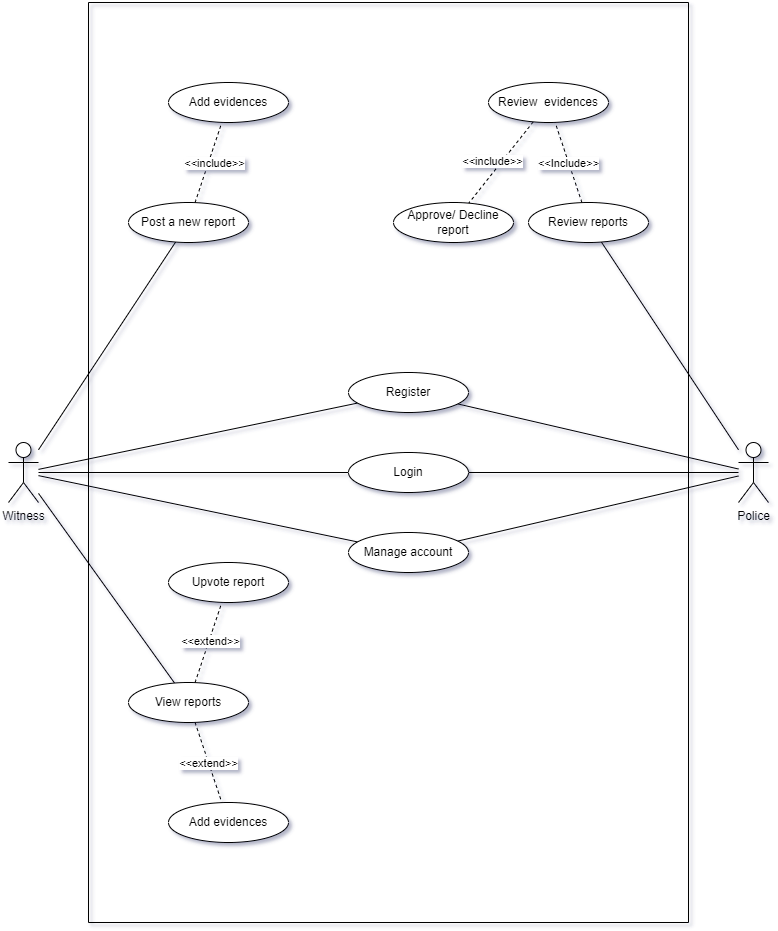

The diagram above was exported from draw.io. Its source (the exported page's mxGraphModel, read from the mxfile embedded in the PNG):
<mxGraphModel dx="1422" dy="857" grid="1" gridSize="10" guides="1" tooltips="1" connect="1" arrows="1" fold="1" page="1" pageScale="1" pageWidth="850" pageHeight="1100" math="0" shadow="0">
  <root>
    <mxCell id="0" />
    <mxCell id="1" parent="0" />
    <mxCell id="P8i2OJOOGue6GX6Fp_Au-12" style="rounded=0;orthogonalLoop=1;jettySize=auto;html=1;endArrow=none;endFill=0;" parent="1" source="P8i2OJOOGue6GX6Fp_Au-4" target="P8i2OJOOGue6GX6Fp_Au-9" edge="1">
      <mxGeometry relative="1" as="geometry" />
    </mxCell>
    <mxCell id="P8i2OJOOGue6GX6Fp_Au-13" style="edgeStyle=none;rounded=0;orthogonalLoop=1;jettySize=auto;html=1;endArrow=none;endFill=0;" parent="1" source="P8i2OJOOGue6GX6Fp_Au-4" target="P8i2OJOOGue6GX6Fp_Au-10" edge="1">
      <mxGeometry relative="1" as="geometry" />
    </mxCell>
    <mxCell id="P8i2OJOOGue6GX6Fp_Au-14" style="edgeStyle=none;rounded=0;orthogonalLoop=1;jettySize=auto;html=1;endArrow=none;endFill=0;" parent="1" source="P8i2OJOOGue6GX6Fp_Au-4" target="P8i2OJOOGue6GX6Fp_Au-11" edge="1">
      <mxGeometry relative="1" as="geometry" />
    </mxCell>
    <mxCell id="P8i2OJOOGue6GX6Fp_Au-19" style="edgeStyle=none;rounded=0;orthogonalLoop=1;jettySize=auto;html=1;endArrow=none;endFill=0;" parent="1" source="P8i2OJOOGue6GX6Fp_Au-4" target="P8i2OJOOGue6GX6Fp_Au-18" edge="1">
      <mxGeometry relative="1" as="geometry" />
    </mxCell>
    <mxCell id="P8i2OJOOGue6GX6Fp_Au-34" style="edgeStyle=none;rounded=0;orthogonalLoop=1;jettySize=auto;html=1;endArrow=none;endFill=0;" parent="1" source="P8i2OJOOGue6GX6Fp_Au-4" target="P8i2OJOOGue6GX6Fp_Au-33" edge="1">
      <mxGeometry relative="1" as="geometry" />
    </mxCell>
    <mxCell id="P8i2OJOOGue6GX6Fp_Au-4" value="Witness" style="shape=umlActor;verticalLabelPosition=bottom;verticalAlign=top;html=1;outlineConnect=0;" parent="1" vertex="1">
      <mxGeometry x="40" y="520" width="30" height="60" as="geometry" />
    </mxCell>
    <mxCell id="P8i2OJOOGue6GX6Fp_Au-15" style="edgeStyle=none;rounded=0;orthogonalLoop=1;jettySize=auto;html=1;endArrow=none;endFill=0;" parent="1" source="P8i2OJOOGue6GX6Fp_Au-5" target="P8i2OJOOGue6GX6Fp_Au-9" edge="1">
      <mxGeometry relative="1" as="geometry" />
    </mxCell>
    <mxCell id="P8i2OJOOGue6GX6Fp_Au-16" style="edgeStyle=none;rounded=0;orthogonalLoop=1;jettySize=auto;html=1;endArrow=none;endFill=0;" parent="1" source="P8i2OJOOGue6GX6Fp_Au-5" target="P8i2OJOOGue6GX6Fp_Au-10" edge="1">
      <mxGeometry relative="1" as="geometry" />
    </mxCell>
    <mxCell id="P8i2OJOOGue6GX6Fp_Au-17" style="edgeStyle=none;rounded=0;orthogonalLoop=1;jettySize=auto;html=1;endArrow=none;endFill=0;" parent="1" source="P8i2OJOOGue6GX6Fp_Au-5" target="P8i2OJOOGue6GX6Fp_Au-11" edge="1">
      <mxGeometry relative="1" as="geometry" />
    </mxCell>
    <mxCell id="P8i2OJOOGue6GX6Fp_Au-25" style="edgeStyle=none;rounded=0;orthogonalLoop=1;jettySize=auto;html=1;endArrow=none;endFill=0;" parent="1" source="P8i2OJOOGue6GX6Fp_Au-5" target="P8i2OJOOGue6GX6Fp_Au-24" edge="1">
      <mxGeometry relative="1" as="geometry" />
    </mxCell>
    <mxCell id="P8i2OJOOGue6GX6Fp_Au-5" value="Police" style="shape=umlActor;verticalLabelPosition=bottom;verticalAlign=top;html=1;outlineConnect=0;" parent="1" vertex="1">
      <mxGeometry x="770" y="520" width="30" height="60" as="geometry" />
    </mxCell>
    <mxCell id="P8i2OJOOGue6GX6Fp_Au-8" value="" style="swimlane;startSize=0;" parent="1" vertex="1">
      <mxGeometry x="120" y="80" width="600" height="920" as="geometry" />
    </mxCell>
    <mxCell id="P8i2OJOOGue6GX6Fp_Au-9" value="Register" style="ellipse;whiteSpace=wrap;html=1;" parent="P8i2OJOOGue6GX6Fp_Au-8" vertex="1">
      <mxGeometry x="260" y="370" width="120" height="40" as="geometry" />
    </mxCell>
    <mxCell id="P8i2OJOOGue6GX6Fp_Au-10" value="Login" style="ellipse;whiteSpace=wrap;html=1;" parent="P8i2OJOOGue6GX6Fp_Au-8" vertex="1">
      <mxGeometry x="260" y="450" width="120" height="40" as="geometry" />
    </mxCell>
    <mxCell id="P8i2OJOOGue6GX6Fp_Au-11" value="Manage account" style="ellipse;whiteSpace=wrap;html=1;" parent="P8i2OJOOGue6GX6Fp_Au-8" vertex="1">
      <mxGeometry x="260" y="530" width="120" height="40" as="geometry" />
    </mxCell>
    <mxCell id="P8i2OJOOGue6GX6Fp_Au-22" style="edgeStyle=none;rounded=0;orthogonalLoop=1;jettySize=auto;html=1;endArrow=none;endFill=0;dashed=1;" parent="P8i2OJOOGue6GX6Fp_Au-8" source="P8i2OJOOGue6GX6Fp_Au-18" target="P8i2OJOOGue6GX6Fp_Au-21" edge="1">
      <mxGeometry relative="1" as="geometry" />
    </mxCell>
    <mxCell id="P8i2OJOOGue6GX6Fp_Au-23" value="&amp;lt;&amp;lt;include&amp;gt;&amp;gt;" style="edgeLabel;html=1;align=center;verticalAlign=middle;resizable=0;points=[];" parent="P8i2OJOOGue6GX6Fp_Au-22" vertex="1" connectable="0">
      <mxGeometry x="-0.3995" y="-1" relative="1" as="geometry">
        <mxPoint x="10" y="-16" as="offset" />
      </mxGeometry>
    </mxCell>
    <mxCell id="P8i2OJOOGue6GX6Fp_Au-18" value="Post a new report" style="ellipse;whiteSpace=wrap;html=1;" parent="P8i2OJOOGue6GX6Fp_Au-8" vertex="1">
      <mxGeometry x="40" y="200" width="120" height="40" as="geometry" />
    </mxCell>
    <mxCell id="P8i2OJOOGue6GX6Fp_Au-21" value="Add evidences" style="ellipse;whiteSpace=wrap;html=1;" parent="P8i2OJOOGue6GX6Fp_Au-8" vertex="1">
      <mxGeometry x="80" y="80" width="120" height="40" as="geometry" />
    </mxCell>
    <mxCell id="P8i2OJOOGue6GX6Fp_Au-27" style="edgeStyle=none;rounded=0;orthogonalLoop=1;jettySize=auto;html=1;endArrow=none;endFill=0;dashed=1;" parent="P8i2OJOOGue6GX6Fp_Au-8" source="P8i2OJOOGue6GX6Fp_Au-24" target="P8i2OJOOGue6GX6Fp_Au-26" edge="1">
      <mxGeometry relative="1" as="geometry" />
    </mxCell>
    <mxCell id="P8i2OJOOGue6GX6Fp_Au-28" value="&amp;lt;&amp;lt;Include&amp;gt;&amp;gt;" style="edgeLabel;html=1;align=center;verticalAlign=middle;resizable=0;points=[];" parent="P8i2OJOOGue6GX6Fp_Au-27" vertex="1" connectable="0">
      <mxGeometry x="-0.2859" y="-2" relative="1" as="geometry">
        <mxPoint x="-6" y="-11" as="offset" />
      </mxGeometry>
    </mxCell>
    <mxCell id="P8i2OJOOGue6GX6Fp_Au-24" value="Review reports" style="ellipse;whiteSpace=wrap;html=1;" parent="P8i2OJOOGue6GX6Fp_Au-8" vertex="1">
      <mxGeometry x="440" y="200" width="120" height="40" as="geometry" />
    </mxCell>
    <mxCell id="P8i2OJOOGue6GX6Fp_Au-43" style="edgeStyle=none;rounded=0;orthogonalLoop=1;jettySize=auto;html=1;dashed=1;endArrow=none;endFill=0;" parent="P8i2OJOOGue6GX6Fp_Au-8" source="P8i2OJOOGue6GX6Fp_Au-26" target="P8i2OJOOGue6GX6Fp_Au-41" edge="1">
      <mxGeometry relative="1" as="geometry" />
    </mxCell>
    <mxCell id="P8i2OJOOGue6GX6Fp_Au-44" value="&amp;lt;&amp;lt;include&amp;gt;&amp;gt;" style="edgeLabel;html=1;align=center;verticalAlign=middle;resizable=0;points=[];" parent="P8i2OJOOGue6GX6Fp_Au-43" vertex="1" connectable="0">
      <mxGeometry x="0.289" relative="1" as="geometry">
        <mxPoint y="-13" as="offset" />
      </mxGeometry>
    </mxCell>
    <mxCell id="P8i2OJOOGue6GX6Fp_Au-26" value="Review&amp;nbsp; evidences" style="ellipse;whiteSpace=wrap;html=1;" parent="P8i2OJOOGue6GX6Fp_Au-8" vertex="1">
      <mxGeometry x="400" y="80" width="120" height="40" as="geometry" />
    </mxCell>
    <mxCell id="P8i2OJOOGue6GX6Fp_Au-36" style="edgeStyle=none;rounded=0;orthogonalLoop=1;jettySize=auto;html=1;endArrow=none;endFill=0;dashed=1;" parent="P8i2OJOOGue6GX6Fp_Au-8" source="P8i2OJOOGue6GX6Fp_Au-33" target="P8i2OJOOGue6GX6Fp_Au-35" edge="1">
      <mxGeometry relative="1" as="geometry" />
    </mxCell>
    <mxCell id="P8i2OJOOGue6GX6Fp_Au-37" value="&amp;lt;&amp;lt;extend&amp;gt;&amp;gt;" style="edgeLabel;html=1;align=center;verticalAlign=middle;resizable=0;points=[];" parent="P8i2OJOOGue6GX6Fp_Au-36" vertex="1" connectable="0">
      <mxGeometry x="0.3605" y="-1" relative="1" as="geometry">
        <mxPoint x="-4" y="-15" as="offset" />
      </mxGeometry>
    </mxCell>
    <mxCell id="P8i2OJOOGue6GX6Fp_Au-39" style="edgeStyle=none;rounded=0;orthogonalLoop=1;jettySize=auto;html=1;dashed=1;endArrow=none;endFill=0;" parent="P8i2OJOOGue6GX6Fp_Au-8" source="P8i2OJOOGue6GX6Fp_Au-33" target="P8i2OJOOGue6GX6Fp_Au-38" edge="1">
      <mxGeometry relative="1" as="geometry" />
    </mxCell>
    <mxCell id="P8i2OJOOGue6GX6Fp_Au-40" value="&amp;lt;&amp;lt;extend&amp;gt;&amp;gt;" style="edgeLabel;html=1;align=center;verticalAlign=middle;resizable=0;points=[];" parent="P8i2OJOOGue6GX6Fp_Au-39" vertex="1" connectable="0">
      <mxGeometry x="0.4312" relative="1" as="geometry">
        <mxPoint x="-4" y="16" as="offset" />
      </mxGeometry>
    </mxCell>
    <mxCell id="P8i2OJOOGue6GX6Fp_Au-33" value="View reports" style="ellipse;whiteSpace=wrap;html=1;" parent="P8i2OJOOGue6GX6Fp_Au-8" vertex="1">
      <mxGeometry x="40" y="680" width="120" height="40" as="geometry" />
    </mxCell>
    <mxCell id="P8i2OJOOGue6GX6Fp_Au-35" value="Add evidences" style="ellipse;whiteSpace=wrap;html=1;" parent="P8i2OJOOGue6GX6Fp_Au-8" vertex="1">
      <mxGeometry x="80" y="800" width="120" height="40" as="geometry" />
    </mxCell>
    <mxCell id="P8i2OJOOGue6GX6Fp_Au-38" value="Upvote report" style="ellipse;whiteSpace=wrap;html=1;" parent="P8i2OJOOGue6GX6Fp_Au-8" vertex="1">
      <mxGeometry x="80" y="560" width="120" height="40" as="geometry" />
    </mxCell>
    <mxCell id="P8i2OJOOGue6GX6Fp_Au-41" value="Approve/ Decline report" style="ellipse;whiteSpace=wrap;html=1;" parent="P8i2OJOOGue6GX6Fp_Au-8" vertex="1">
      <mxGeometry x="305" y="200" width="120" height="40" as="geometry" />
    </mxCell>
  </root>
</mxGraphModel>